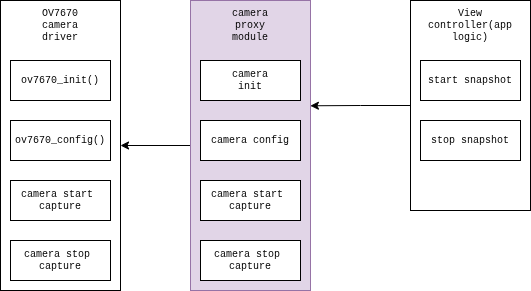

The diagram above was exported from draw.io. Its source (the exported page's mxGraphModel, read from the mxfile embedded in the PNG):
<mxGraphModel dx="860" dy="485" grid="1" gridSize="10" guides="1" tooltips="1" connect="1" arrows="1" fold="1" page="1" pageScale="1" pageWidth="827" pageHeight="1169" math="0" shadow="0">
  <root>
    <mxCell id="0" />
    <mxCell id="1" parent="0" />
    <mxCell id="2" parent="1" style="whiteSpace=wrap;html=1;fontSize=10;fontFamily=Courier New;" value="" vertex="1">
      <mxGeometry height="210" width="120" x="580" y="1200" as="geometry" />
    </mxCell>
    <mxCell id="3" parent="1" style="whiteSpace=wrap;html=1;fontSize=10;fontFamily=Courier New;" value="start snapshot" vertex="1">
      <mxGeometry height="40" width="100" x="590" y="1260" as="geometry" />
    </mxCell>
    <mxCell id="4" parent="1" style="whiteSpace=wrap;html=1;fontSize=10;fontFamily=Courier New;" value="stop snapshot" vertex="1">
      <mxGeometry height="40" width="100" x="590" y="1320" as="geometry" />
    </mxCell>
    <mxCell id="5" parent="1" style="text;html=1;whiteSpace=wrap;strokeColor=none;fillColor=none;align=center;verticalAlign=middle;rounded=0;fontSize=10;fontFamily=Courier New;" value="View controller(app logic)" vertex="1">
      <mxGeometry height="30" width="60" x="610" y="1210" as="geometry" />
    </mxCell>
    <mxCell id="6" edge="1" parent="1" source="7" style="edgeStyle=orthogonalEdgeStyle;rounded=0;orthogonalLoop=1;jettySize=auto;html=1;entryX=1;entryY=0.5;entryDx=0;entryDy=0;fontSize=10;fontFamily=Courier New;" target="13">
      <mxGeometry relative="1" as="geometry" />
    </mxCell>
    <mxCell id="7" parent="1" style="whiteSpace=wrap;html=1;fontSize=10;fontFamily=Courier New;fillColor=#e1d5e7;strokeColor=#9673a6;" value="" vertex="1">
      <mxGeometry height="290" width="120" x="360" y="1200" as="geometry" />
    </mxCell>
    <mxCell id="8" parent="1" style="whiteSpace=wrap;html=1;fontSize=10;fontFamily=Courier New;" value="camera&lt;div&gt;init&lt;/div&gt;" vertex="1">
      <mxGeometry height="40" width="100" x="370" y="1260" as="geometry" />
    </mxCell>
    <mxCell id="9" parent="1" style="whiteSpace=wrap;html=1;fontSize=10;fontFamily=Courier New;" value="camera config" vertex="1">
      <mxGeometry height="40" width="100" x="370" y="1320" as="geometry" />
    </mxCell>
    <mxCell id="10" parent="1" style="whiteSpace=wrap;html=1;fontSize=10;fontFamily=Courier New;" value="camera start&amp;nbsp;&lt;div&gt;capture&lt;/div&gt;" vertex="1">
      <mxGeometry height="40" width="100" x="370" y="1380" as="geometry" />
    </mxCell>
    <mxCell id="11" parent="1" style="whiteSpace=wrap;html=1;fontSize=10;fontFamily=Courier New;" value="camera stop&amp;nbsp;&lt;div&gt;capture&lt;/div&gt;" vertex="1">
      <mxGeometry height="40" width="100" x="370" y="1440" as="geometry" />
    </mxCell>
    <mxCell id="12" parent="1" style="text;html=1;whiteSpace=wrap;strokeColor=none;fillColor=none;align=center;verticalAlign=middle;rounded=0;fontSize=10;fontFamily=Courier New;" value="camera proxy module" vertex="1">
      <mxGeometry height="30" width="60" x="390" y="1210" as="geometry" />
    </mxCell>
    <mxCell id="13" parent="1" style="whiteSpace=wrap;html=1;fontSize=10;fontFamily=Courier New;" value="" vertex="1">
      <mxGeometry height="290" width="120" x="170" y="1200" as="geometry" />
    </mxCell>
    <mxCell id="14" parent="1" style="whiteSpace=wrap;html=1;fontSize=10;fontFamily=Courier New;" value="ov7670_init()" vertex="1">
      <mxGeometry height="40" width="100" x="180" y="1260" as="geometry" />
    </mxCell>
    <mxCell id="15" parent="1" style="whiteSpace=wrap;html=1;fontSize=10;fontFamily=Courier New;" value="ov7670_config()" vertex="1">
      <mxGeometry height="40" width="100" x="180" y="1320" as="geometry" />
    </mxCell>
    <mxCell id="16" parent="1" style="whiteSpace=wrap;html=1;fontSize=10;fontFamily=Courier New;" value="camera start&amp;nbsp;&lt;div&gt;capture&lt;/div&gt;" vertex="1">
      <mxGeometry height="40" width="100" x="180" y="1380" as="geometry" />
    </mxCell>
    <mxCell id="17" parent="1" style="whiteSpace=wrap;html=1;fontSize=10;fontFamily=Courier New;" value="camera stop&amp;nbsp;&lt;div&gt;capture&lt;/div&gt;" vertex="1">
      <mxGeometry height="40" width="100" x="180" y="1440" as="geometry" />
    </mxCell>
    <mxCell id="18" parent="1" style="text;html=1;whiteSpace=wrap;strokeColor=none;fillColor=none;align=center;verticalAlign=middle;rounded=0;fontSize=10;fontFamily=Courier New;" value="OV7670 camera driver" vertex="1">
      <mxGeometry height="30" width="60" x="200" y="1210" as="geometry" />
    </mxCell>
    <mxCell id="19" edge="1" parent="1" source="2" style="edgeStyle=orthogonalEdgeStyle;rounded=0;orthogonalLoop=1;jettySize=auto;html=1;entryX=0.999;entryY=0.363;entryDx=0;entryDy=0;entryPerimeter=0;fontSize=10;fontFamily=Courier New;" target="7">
      <mxGeometry relative="1" as="geometry" />
    </mxCell>
  </root>
</mxGraphModel>